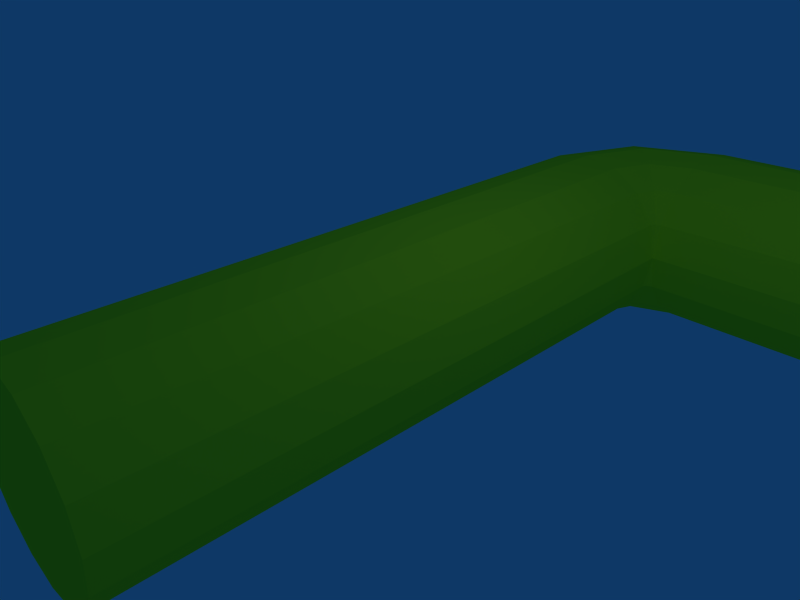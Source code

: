 # Source: pipe_1meter_ecke90.blend  (saved by Blender 2.49.2; exported with 4.5.12 LTS)
import bpy
from mathutils import Matrix  # noqa: F401  (used for matrix-valued properties, if any)

bpy.ops.wm.read_factory_settings(use_empty=True)
scene = bpy.context.scene
scene.name = 'Scene'

# ---- collections
col_collection_1 = bpy.data.collections.new('Collection 1'); scene.collection.children.link(col_collection_1)

# ---- materials (node trees are filled in below, after node groups)
mat_material_001 = bpy.data.materials.new('Material.001')
mat_material_001.alpha_threshold = 0.0
mat_material_001.diffuse_color = (1.0, 1.0, 0.1098, 1.0)
mat_material_001.roughness = 0.5
mat_material_001.line_color = (0.0, 0.0, 0.0, 1.0)

# ---- material node trees

# ---- world
world_world = bpy.data.worlds.new('World'); scene.world = world_world
world_world.color = (0.05656, 0.2208, 0.4)
world_world.use_sun_shadow = False
world_world.sun_shadow_jitter_overblur = 0.0
world_world.cycles.sampling_method = 'MANUAL'
world_world.cycles.sample_map_resolution = 256

# ---- cameras
cam_camera = bpy.data.cameras.new('Camera')
cam_camera.passepartout_alpha = 0.2
cam_camera.clip_end = 100.0
cam_camera.lens = 35.0
cam_camera.ortho_scale = 7.314
cam_camera.show_passepartout = False
cam_camera.show_safe_areas = True
cam_camera.dof.focus_distance = 0.0
cam_camera.dof.aperture_fstop = 128.0

# ---- lights
light_spot = bpy.data.lights.new('Spot', 'POINT')
light_spot.transmission_factor = 0.0
light_spot.cutoff_distance = 30.0
light_spot.energy = 100.0
light_spot.shadow_buffer_clip_start = 1.001
light_spot.shadow_soft_size = 1.0
light_spot.shadow_maximum_resolution = 0.006
light_spot.use_absolute_resolution = True
light_spot.cycles.use_multiple_importance_sampling = False

# ---- meshes
me_cylinder_002 = bpy.data.meshes.new('Cylinder.002')
me_cylinder_002.from_pydata([(1.061, 1.061, -5.0), (1.386, 0.574, -5.0), (1.386, -0.574, -5.0), (1.061, -1.061, -5.0), (0.574, -1.386, -5.0), (2.265e-07, -1.5, -5.0), (-0.574, -1.386, -5.0), (-1.061, -1.061, -5.0), (-1.386, -0.574, -5.0), (-1.5, 1.789e-08, -5.0), (-1.386, 0.574, -5.0), (-1.061, 1.061, -5.0), (-0.574, 1.386, -5.0), (9.775e-07, 1.5, -5.0), (0.574, 1.386, -5.0), (1.061, 1.061, 5.0), (1.386, 0.574, 5.0), (1.5, -1.937e-06, 5.0), (1.386, -0.574, 5.0), (1.061, -1.061, 5.0), (0.574, -1.386, 5.0), (-2.897e-06, -1.5, 5.0), (-0.574, -1.386, 5.0), (-1.061, -1.061, 5.0), (-1.386, -0.574, 5.0), (-1.5, 3.856e-06, 5.0), (-1.386, 0.574, 5.0), (-1.061, 1.061, 5.0), (-0.574, 1.386, 5.0), (4.816e-06, 1.5, 5.0), (0.574, 1.386, 5.0), (0.0, 0.0, 5.0), (1.189, 1.061, -5.311), (0.8452, 1.386, -5.655), (0.4393, 1.5, -6.061), (0.03344, 1.386, -6.467), (-0.3107, 1.061, -6.811), (-0.5406, 0.574, -7.041), (-0.6213, -7.484e-08, -7.121), (-0.5406, -0.574, -7.041), (-0.3107, -1.061, -6.811), (0.03344, -1.386, -6.467), (0.4393, -1.5, -6.061), (0.8452, -1.386, -5.655), (1.189, -1.061, -5.311), (1.419, -0.574, -5.081), (1.419, 0.574, -5.081), (1.5, 0.574, -5.114), (1.5, 1.061, -5.439), (1.5, -6.557e-08, -5.0), (1.5, -0.574, -5.114), (1.5, -1.061, -5.439), (1.5, -1.386, -5.926), (1.5, -1.5, -6.5), (1.5, -1.386, -7.074), (1.5, -1.061, -7.561), (1.5, -0.574, -7.886), (1.5, -1.132e-07, -8.0), (1.5, 0.574, -7.886), (1.5, 1.061, -7.561), (1.5, 1.386, -7.074), (1.5, 1.5, -6.5), (1.5, 1.386, -5.926), (11.5, 1.386, -5.926), (11.5, 1.061, -5.439), (11.5, 1.5, -6.5), (11.5, 1.386, -7.074), (11.5, 1.061, -7.561), (11.5, 0.574, -7.886), (11.5, 3.937e-07, -8.0), (11.5, -0.574, -7.886), (11.5, -1.061, -7.561), (11.5, -1.386, -7.074), (11.5, -1.5, -6.5), (11.5, -1.386, -5.926), (11.5, -1.061, -5.439), (11.5, -0.574, -5.114), (11.5, 4.414e-07, -5.0), (11.5, 0.574, -5.114), (11.5, 4.414e-07, -6.5)], [], [(31, 16, 15), (31, 17, 16), (31, 18, 17), (31, 19, 18), (31, 20, 19), (31, 21, 20), (31, 22, 21), (31, 23, 22), (31, 24, 23), (31, 25, 24), (31, 26, 25), (31, 27, 26), (31, 28, 27), (31, 29, 28), (31, 30, 29), (31, 15, 30), (0, 15, 16, 1), (1, 16, 17, 49), (49, 17, 18, 2), (2, 18, 19, 3), (3, 19, 20, 4), (4, 20, 21, 5), (5, 21, 22, 6), (6, 22, 23, 7), (7, 23, 24, 8), (8, 24, 25, 9), (9, 25, 26, 10), (10, 26, 27, 11), (11, 27, 28, 12), (12, 28, 29, 13), (13, 29, 30, 14), (15, 0, 14, 30), (14, 0, 32, 33), (13, 14, 33, 34), (12, 13, 34, 35), (11, 12, 35, 36), (10, 11, 36, 37), (9, 10, 37, 38), (8, 9, 38, 39), (7, 8, 39, 40), (6, 7, 40, 41), (5, 6, 41, 42), (4, 5, 42, 43), (3, 4, 43, 44), (2, 3, 44, 45), (49, 2, 45), (1, 49, 46), (0, 1, 46, 32), (32, 46, 47, 48), (46, 49, 47), (49, 45, 50), (45, 44, 51, 50), (44, 43, 52, 51), (43, 42, 53, 52), (42, 41, 54, 53), (41, 40, 55, 54), (40, 39, 56, 55), (39, 38, 57, 56), (38, 37, 58, 57), (37, 36, 59, 58), (36, 35, 60, 59), (35, 34, 61, 60), (34, 33, 62, 61), (33, 32, 48, 62), (62, 48, 64, 63), (61, 62, 63, 65), (60, 61, 65, 66), (59, 60, 66, 67), (58, 59, 67, 68), (57, 58, 68, 69), (56, 57, 69, 70), (55, 56, 70, 71), (54, 55, 71, 72), (53, 54, 72, 73), (52, 53, 73, 74), (51, 52, 74, 75), (50, 51, 75, 76), (49, 50, 76, 77), (47, 49, 77, 78), (48, 47, 78, 64), (63, 64, 79), (79, 65, 63), (79, 66, 65), (79, 67, 66), (79, 68, 67), (79, 69, 68), (79, 70, 69), (79, 71, 70), (79, 72, 71), (79, 73, 72), (79, 74, 73), (79, 75, 74), (79, 76, 75), (79, 77, 76), (79, 78, 77), (79, 64, 78)])
me_cylinder_002.materials.append(mat_material_001)
me_cylinder_002.use_remesh_preserve_volume = False
me_cylinder_002.use_remesh_preserve_attributes = False
me_cylinder_002.use_mirror_vertex_groups = False
me_cylinder_002.update()

# ---- objects
ob_cylinder = bpy.data.objects.new('Cylinder', me_cylinder_002)
ob_lamp = bpy.data.objects.new('Lamp', light_spot)
ob_camera = bpy.data.objects.new('Camera', cam_camera)

# ---- transforms, parenting, visibility, modifiers, constraints
ob_cylinder.location = (0.0, 0.0, 0.0)
ob_cylinder.rotation_euler = (1.571, 0.0, 0.0)
ob_cylinder.lock_rotations_4d = False
ob_cylinder.empty_display_type = 'ARROWS'
ob_cylinder.lineart.crease_threshold = 0.0
ob_lamp.location = (4.076, 1.005, 5.904)
ob_lamp.rotation_euler = (0.6503, 0.05522, 1.866)
ob_lamp.lock_rotations_4d = False
ob_lamp.empty_display_type = 'ARROWS'
ob_lamp.color = (0.0, 0.0, 0.0, 0.0)
ob_lamp.lineart.crease_threshold = 0.0
ob_camera.location = (7.481, -6.508, 5.344)
ob_camera.rotation_euler = (1.109, 0.01082, 0.8149)
ob_camera.lock_rotations_4d = False
ob_camera.empty_display_type = 'ARROWS'
ob_camera.color = (0.0, 0.0, 0.0, 0.0)
ob_camera.display_type = 'WIRE'
ob_camera.lineart.crease_threshold = 0.0

# ---- collection membership
col_collection_1.objects.link(ob_cylinder)
col_collection_1.objects.link(ob_lamp)
col_collection_1.objects.link(ob_camera)

# ---- scene / render settings (as saved in the file)
scene.camera = ob_camera
scene.frame_start = 1; scene.frame_end = 250; scene.frame_set(1)
scene.render.engine = 'BLENDER_EEVEE_NEXT'
scene.render.image_settings.file_format = 'JPEG'
scene.render.image_settings.color_mode = 'RGB'
scene.render.image_settings.compression = 90
scene.render.resolution_x = 800
scene.render.resolution_y = 600
scene.render.pixel_aspect_x = 100.0
scene.render.pixel_aspect_y = 100.0
scene.render.fps = 25
scene.render.dither_intensity = 0.0
scene.render.use_compositing = False
scene.render.use_sequencer = False
scene.render.bake_margin = 2
scene.render.bake_bias = 0.0
scene.render.use_stamp_time = False
scene.render.use_stamp_date = False
scene.render.use_stamp_frame = False
scene.render.use_stamp_camera = False
scene.render.use_stamp_scene = False
scene.render.use_stamp_filename = False
scene.render.use_stamp_render_time = False
scene.render.stamp_font_size = 0
scene.cycles.use_denoising = False
scene.cycles.samples = 10
scene.cycles.sampling_pattern = 'TABULATED_SOBOL'
scene.cycles.light_sampling_threshold = 0.0
scene.cycles.use_adaptive_sampling = False
scene.cycles.use_light_tree = False
scene.cycles.blur_glossy = 0.0
scene.cycles.volume_bounces = 1
scene.cycles.pixel_filter_type = 'GAUSSIAN'
scene.cycles.sample_clamp_indirect = 0.0
scene.view_settings.view_transform = 'Raw'
bpy.context.view_layer.update()
